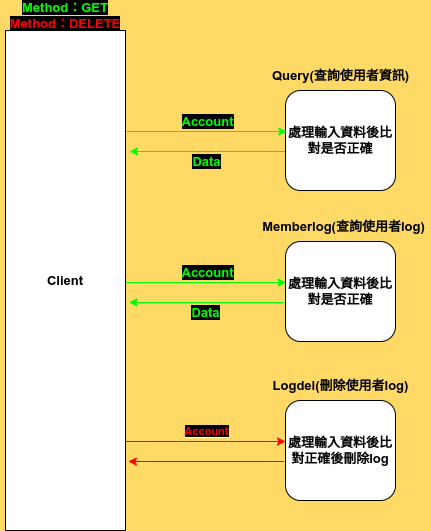

The diagram above was exported from draw.io. Its source (the exported page's mxGraphModel, read from the mxfile embedded in the PNG):
<mxGraphModel dx="1167" dy="1710" grid="1" gridSize="10" guides="1" tooltips="1" connect="1" arrows="1" fold="1" page="1" pageScale="1" pageWidth="827" pageHeight="1169" background="#FFD966" math="0" shadow="0">
  <root>
    <mxCell id="0" />
    <mxCell id="1" parent="0" />
    <mxCell id="CQbqovKGqIvtGjJYGk8h-54" value="&lt;span&gt;處理輸入資料後比對是否正確&lt;/span&gt;" style="rounded=1;whiteSpace=wrap;html=1;fontSize=13;fontStyle=1" vertex="1" parent="1">
      <mxGeometry x="325" y="-1040" width="110" height="100" as="geometry" />
    </mxCell>
    <mxCell id="CQbqovKGqIvtGjJYGk8h-55" value="&lt;span&gt;處理輸入資料後比對是否正確&lt;/span&gt;" style="rounded=1;whiteSpace=wrap;html=1;fontSize=13;fontStyle=1" vertex="1" parent="1">
      <mxGeometry x="325" y="-889" width="110" height="100" as="geometry" />
    </mxCell>
    <mxCell id="CQbqovKGqIvtGjJYGk8h-56" value="Memberlog(查詢使用者log)" style="text;html=1;strokeColor=none;fillColor=none;align=center;verticalAlign=middle;whiteSpace=wrap;rounded=0;fontSize=13;fontStyle=1" vertex="1" parent="1">
      <mxGeometry x="297.5" y="-919" width="173" height="30" as="geometry" />
    </mxCell>
    <mxCell id="CQbqovKGqIvtGjJYGk8h-57" value="&lt;span&gt;處理輸入資料後比對正確後刪除log&lt;/span&gt;" style="rounded=1;whiteSpace=wrap;html=1;fontSize=13;fontStyle=1" vertex="1" parent="1">
      <mxGeometry x="325" y="-730" width="110" height="100" as="geometry" />
    </mxCell>
    <mxCell id="CQbqovKGqIvtGjJYGk8h-58" value="" style="endArrow=classic;html=1;rounded=0;entryX=0;entryY=0.5;entryDx=0;entryDy=0;fontColor=#FF0000;labelBorderColor=none;strokeColor=#FF0000;" edge="1" parent="1">
      <mxGeometry width="50" height="50" relative="1" as="geometry">
        <mxPoint x="165" y="-689" as="sourcePoint" />
        <mxPoint x="325" y="-689" as="targetPoint" />
      </mxGeometry>
    </mxCell>
    <mxCell id="CQbqovKGqIvtGjJYGk8h-59" value="&lt;span style=&quot;background-color: rgb(0, 0, 0);&quot;&gt;Account&lt;/span&gt;" style="edgeLabel;html=1;align=center;verticalAlign=middle;resizable=0;points=[];fontSize=11;fontStyle=1;fontColor=#FF0000;labelBorderColor=none;endArrow=classic;rounded=0;strokeColor=default;" vertex="1" connectable="0" parent="1">
      <mxGeometry x="245.6086944557444" y="-700" as="geometry" />
    </mxCell>
    <mxCell id="CQbqovKGqIvtGjJYGk8h-60" value="Logdel(刪除使用者log)" style="text;html=1;strokeColor=none;fillColor=none;align=center;verticalAlign=middle;whiteSpace=wrap;rounded=0;fontSize=13;fontStyle=1" vertex="1" parent="1">
      <mxGeometry x="308.5" y="-760" width="143" height="30" as="geometry" />
    </mxCell>
    <mxCell id="CQbqovKGqIvtGjJYGk8h-61" value="Query(查詢使用者資訊)" style="text;html=1;strokeColor=none;fillColor=none;align=center;verticalAlign=middle;whiteSpace=wrap;rounded=0;fontSize=13;fontStyle=1" vertex="1" parent="1">
      <mxGeometry x="308.5" y="-1070" width="143" height="30" as="geometry" />
    </mxCell>
    <mxCell id="CQbqovKGqIvtGjJYGk8h-62" value="Client" style="rounded=0;whiteSpace=wrap;html=1;fontSize=13;fontStyle=1" vertex="1" parent="1">
      <mxGeometry x="45" y="-1100" width="120" height="500" as="geometry" />
    </mxCell>
    <mxCell id="CQbqovKGqIvtGjJYGk8h-63" value="&lt;span style=&quot;background-color: rgb(0 , 0 , 0)&quot;&gt;&lt;font color=&quot;#00ff00&quot;&gt;Method：GET&lt;/font&gt;&lt;br&gt;&lt;font color=&quot;#ff0000&quot;&gt;Method：DELETE&lt;/font&gt;&lt;/span&gt;" style="text;html=1;strokeColor=none;fillColor=none;align=center;verticalAlign=middle;whiteSpace=wrap;rounded=0;fontStyle=1;fontSize=13;" vertex="1" parent="1">
      <mxGeometry x="40" y="-1130" width="130" height="30" as="geometry" />
    </mxCell>
    <mxCell id="CQbqovKGqIvtGjJYGk8h-64" style="edgeStyle=orthogonalEdgeStyle;rounded=0;orthogonalLoop=1;jettySize=auto;html=1;exitX=0;exitY=0.75;exitDx=0;exitDy=0;entryX=1.037;entryY=0.21;entryDx=0;entryDy=0;entryPerimeter=0;fontSize=11;fontColor=#FF0000;labelBorderColor=none;strokeColor=#FF0000;" edge="1" parent="1">
      <mxGeometry relative="1" as="geometry">
        <mxPoint x="323.39" y="-669" as="sourcePoint" />
        <mxPoint x="167.83000000000004" y="-669" as="targetPoint" />
      </mxGeometry>
    </mxCell>
    <mxCell id="CQbqovKGqIvtGjJYGk8h-65" value="" style="endArrow=classic;html=1;rounded=0;entryX=0;entryY=0.5;entryDx=0;entryDy=0;fontColor=#00FF00;strokeColor=#00FF00;" edge="1" parent="1">
      <mxGeometry width="50" height="50" relative="1" as="geometry">
        <mxPoint x="165.61" y="-848" as="sourcePoint" />
        <mxPoint x="325.61" y="-848" as="targetPoint" />
      </mxGeometry>
    </mxCell>
    <mxCell id="CQbqovKGqIvtGjJYGk8h-66" value="&lt;span style=&quot;background-color: rgb(0, 0, 0);&quot;&gt;Account&lt;/span&gt;" style="edgeLabel;html=1;align=center;verticalAlign=middle;resizable=0;points=[];fontSize=13;fontStyle=1;fontColor=#00FF00;" vertex="1" connectable="0" parent="1">
      <mxGeometry x="246.2186944557444" y="-859" as="geometry" />
    </mxCell>
    <mxCell id="CQbqovKGqIvtGjJYGk8h-67" style="edgeStyle=orthogonalEdgeStyle;rounded=0;orthogonalLoop=1;jettySize=auto;html=1;exitX=0;exitY=0.75;exitDx=0;exitDy=0;entryX=1.037;entryY=0.21;entryDx=0;entryDy=0;entryPerimeter=0;fontSize=13;fontColor=#00FF00;strokeColor=#00FF00;" edge="1" parent="1">
      <mxGeometry relative="1" as="geometry">
        <mxPoint x="323.9999999999999" y="-828" as="sourcePoint" />
        <mxPoint x="168.43999999999994" y="-828" as="targetPoint" />
      </mxGeometry>
    </mxCell>
    <mxCell id="CQbqovKGqIvtGjJYGk8h-68" value="&lt;span style=&quot;background-color: rgb(0, 0, 0);&quot;&gt;Data&lt;/span&gt;" style="edgeLabel;html=1;align=center;verticalAlign=middle;resizable=0;points=[];fontSize=13;fontStyle=1;fontColor=#00FF00;" vertex="1" connectable="0" parent="1">
      <mxGeometry x="244.6086944557444" y="-819" as="geometry" />
    </mxCell>
    <mxCell id="CQbqovKGqIvtGjJYGk8h-69" value="" style="endArrow=classic;html=1;rounded=0;entryX=0;entryY=0.5;entryDx=0;entryDy=0;fontColor=#00FF00;strokeColor=#00FF00;" edge="1" parent="1">
      <mxGeometry width="50" height="50" relative="1" as="geometry">
        <mxPoint x="166.22000000000003" y="-999" as="sourcePoint" />
        <mxPoint x="326.22" y="-999" as="targetPoint" />
      </mxGeometry>
    </mxCell>
    <mxCell id="CQbqovKGqIvtGjJYGk8h-70" value="&lt;span style=&quot;background-color: rgb(0, 0, 0);&quot;&gt;Account&lt;/span&gt;" style="edgeLabel;html=1;align=center;verticalAlign=middle;resizable=0;points=[];fontSize=13;fontStyle=1;fontColor=#00FF00;" vertex="1" connectable="0" parent="1">
      <mxGeometry x="246.82869445574443" y="-1010" as="geometry" />
    </mxCell>
    <mxCell id="CQbqovKGqIvtGjJYGk8h-71" style="edgeStyle=orthogonalEdgeStyle;rounded=0;orthogonalLoop=1;jettySize=auto;html=1;exitX=0;exitY=0.75;exitDx=0;exitDy=0;entryX=1.037;entryY=0.21;entryDx=0;entryDy=0;entryPerimeter=0;fontSize=13;fontColor=#00FF00;strokeColor=#00FF00;" edge="1" parent="1">
      <mxGeometry relative="1" as="geometry">
        <mxPoint x="324.6099999999999" y="-979" as="sourcePoint" />
        <mxPoint x="169.04999999999995" y="-979" as="targetPoint" />
      </mxGeometry>
    </mxCell>
    <mxCell id="CQbqovKGqIvtGjJYGk8h-72" value="&lt;span style=&quot;background-color: rgb(0, 0, 0);&quot;&gt;Data&lt;/span&gt;" style="edgeLabel;html=1;align=center;verticalAlign=middle;resizable=0;points=[];fontSize=13;fontStyle=1;fontColor=#00FF00;" vertex="1" connectable="0" parent="1">
      <mxGeometry x="245.2186944557444" y="-970" as="geometry" />
    </mxCell>
  </root>
</mxGraphModel>